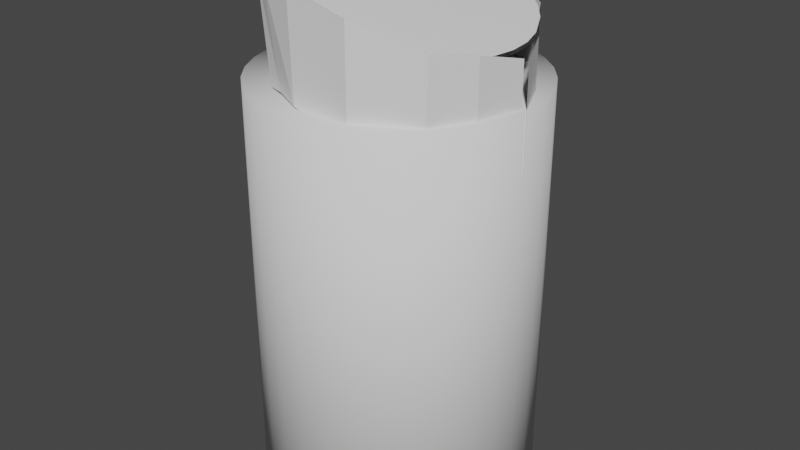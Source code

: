# Source: Alienrepelant.blend  (saved by Blender 2.81.16; exported with 4.5.12 LTS)
import bpy
from mathutils import Matrix  # noqa: F401  (used for matrix-valued properties, if any)

bpy.ops.wm.read_factory_settings(use_empty=True)
scene = bpy.context.scene
scene.name = 'Scene'

# ---- collections
col_collection = bpy.data.collections.new('Collection'); scene.collection.children.link(col_collection)

# ---- world
world_world = bpy.data.worlds.new('World'); scene.world = world_world
world_world.use_nodes = True; world_world.node_tree.nodes.clear()
_N = world_world.node_tree.nodes; _L = world_world.node_tree.links
n0 = _N.new('ShaderNodeOutputWorld'); n0.name = 'World Output'; n0.location = (300, 300)
n1 = _N.new('ShaderNodeBackground'); n1.name = 'Background'; n1.location = (10, 300)
n1.inputs[0].default_value = (0.05088, 0.05088, 0.05088, 1.0)
_L.new(n1.outputs[0], n0.inputs[0])
n0.is_active_output = True
world_world.color = (0.05088, 0.05088, 0.05088)
world_world.use_sun_shadow = False
world_world.sun_shadow_jitter_overblur = 0.0

# ---- meshes
me_cylinder = bpy.data.meshes.new('Cylinder')
me_cylinder.from_pydata([(0.0, 1.0, -1.0), (0.0, 1.0, 1.0), (0.1951, 0.9808, -1.0), (0.1951, 0.9808, 1.0), (0.3827, 0.9239, -1.0), (0.3827, 0.9239, 1.0), (0.5556, 0.8315, -1.0), (0.5556, 0.8315, 1.0), (0.7071, 0.7071, -1.0), (0.7071, 0.7071, 1.0), (0.8315, 0.5556, -1.0), (0.8315, 0.5556, 1.0), (0.9239, 0.3827, -1.0), (0.9239, 0.3827, 1.0), (0.9808, 0.1951, -1.0), (0.9808, 0.1951, 1.0), (1.0, 7.55e-08, -1.0), (1.0, 7.55e-08, 1.0), (0.9808, -0.1951, -1.0), (0.9808, -0.1951, 1.0), (0.9239, -0.3827, -1.0), (0.9239, -0.3827, 1.0), (0.8315, -0.5556, -1.0), (0.8315, -0.5556, 1.0), (0.7071, -0.7071, -1.0), (0.7071, -0.7071, 1.0), (0.5556, -0.8315, -1.0), (0.5556, -0.8315, 1.0), (0.3827, -0.9239, -1.0), (0.3827, -0.9239, 1.0), (0.1951, -0.9808, -1.0), (0.1951, -0.9808, 1.0), (-3.258e-07, -1.0, -1.0), (-3.258e-07, -1.0, 1.0), (-0.1951, -0.9808, -1.0), (-0.1951, -0.9808, 1.0), (-0.3827, -0.9239, -1.0), (-0.3827, -0.9239, 1.0), (-0.5556, -0.8315, -1.0), (-0.5556, -0.8315, 1.0), (-0.7071, -0.7071, -1.0), (-0.7071, -0.7071, 1.0), (-0.8315, -0.5556, -1.0), (-0.8315, -0.5556, 1.0), (-0.9239, -0.3827, -1.0), (-0.9239, -0.3827, 1.0), (-0.9808, -0.1951, -1.0), (-0.9808, -0.1951, 1.0), (-1.0, 9.656e-07, -1.0), (-1.0, 9.656e-07, 1.0), (-0.9808, 0.1951, -1.0), (-0.9808, 0.1951, 1.0), (-0.9239, 0.3827, -1.0), (-0.9239, 0.3827, 1.0), (-0.8315, 0.5556, -1.0), (-0.8315, 0.5556, 1.0), (-0.7071, 0.7071, -1.0), (-0.7071, 0.7071, 1.0), (-0.5556, 0.8315, -1.0), (-0.5556, 0.8315, 1.0), (-0.3827, 0.9239, -1.0), (-0.3827, 0.9239, 1.0), (-0.1951, 0.9808, -1.0), (-0.1951, 0.9808, 1.0)], [], [(0, 1, 3, 2), (2, 3, 5, 4), (4, 5, 7, 6), (6, 7, 9, 8), (8, 9, 11, 10), (10, 11, 13, 12), (12, 13, 15, 14), (14, 15, 17, 16), (16, 17, 19, 18), (18, 19, 21, 20), (20, 21, 23, 22), (22, 23, 25, 24), (24, 25, 27, 26), (26, 27, 29, 28), (28, 29, 31, 30), (30, 31, 33, 32), (32, 33, 35, 34), (34, 35, 37, 36), (36, 37, 39, 38), (38, 39, 41, 40), (40, 41, 43, 42), (42, 43, 45, 44), (44, 45, 47, 46), (46, 47, 49, 48), (48, 49, 51, 50), (50, 51, 53, 52), (52, 53, 55, 54), (54, 55, 57, 56), (56, 57, 59, 58), (58, 59, 61, 60), (3, 1, 63, 61, 59, 57, 55, 53, 51, 49, 47, 45, 43, 41, 39, 37, 35, 33, 31, 29, 27, 25, 23, 21, 19, 17, 15, 13, 11, 9, 7, 5), (60, 61, 63, 62), (62, 63, 1, 0), (0, 2, 4, 6, 8, 10, 12, 14, 16, 18, 20, 22, 24, 26, 28, 30, 32, 34, 36, 38, 40, 42, 44, 46, 48, 50, 52, 54, 56, 58, 60, 62)])
me_cylinder.polygons.foreach_set('use_smooth', [True] * 34)
_uv = me_cylinder.uv_layers.new(name='UVMap')
_uv.uv.foreach_set('vector', [1.0, 0.5, 1.0, 1.0, 0.9688, 1.0, 0.9688, 0.5, 0.9688, 0.5, 0.9688, 1.0, 0.9375, 1.0, 0.9375, 0.5, 0.9375, 0.5, 0.9375, 1.0, 0.9062, 1.0, 0.9062, 0.5, 0.9062, 0.5, 0.9062, 1.0, 0.875, 1.0, 0.875, 0.5, 0.875, 0.5, 0.875, 1.0, 0.8438, 1.0, 0.8438, 0.5, 0.8438, 0.5, 0.8438, 1.0, 0.8125, 1.0, 0.8125, 0.5, 0.8125, 0.5, 0.8125, 1.0, 0.7812, 1.0, 0.7812, 0.5, 0.7812, 0.5, 0.7812, 1.0, 0.75, 1.0, 0.75, 0.5, 0.75, 0.5, 0.75, 1.0, 0.7188, 1.0, 0.7188, 0.5, 0.7188, 0.5, 0.7188, 1.0, 0.6875, 1.0, 0.6875, 0.5, 0.6875, 0.5, 0.6875, 1.0, 0.6562, 1.0, 0.6562, 0.5, 0.6562, 0.5, 0.6562, 1.0, 0.625, 1.0, 0.625, 0.5, 0.625, 0.5, 0.625, 1.0, 0.5938, 1.0, 0.5938, 0.5, 0.5938, 0.5, 0.5938, 1.0, 0.5625, 1.0, 0.5625, 0.5, 0.5625, 0.5, 0.5625, 1.0, 0.5312, 1.0, 0.5312, 0.5, 0.5312, 0.5, 0.5312, 1.0, 0.5, 1.0, 0.5, 0.5, 0.5, 0.5, 0.5, 1.0, 0.4688, 1.0, 0.4688, 0.5, 0.4688, 0.5, 0.4688, 1.0, 0.4375, 1.0, 0.4375, 0.5, 0.4375, 0.5, 0.4375, 1.0, 0.4062, 1.0, 0.4062, 0.5, 0.4062, 0.5, 0.4062, 1.0, 0.375, 1.0, 0.375, 0.5, 0.375, 0.5, 0.375, 1.0, 0.3438, 1.0, 0.3438, 0.5, 0.3438, 0.5, 0.3438, 1.0, 0.3125, 1.0, 0.3125, 0.5, 0.3125, 0.5, 0.3125, 1.0, 0.2812, 1.0, 0.2812, 0.5, 0.2812, 0.5, 0.2812, 1.0, 0.25, 1.0, 0.25, 0.5, 0.25, 0.5, 0.25, 1.0, 0.2188, 1.0, 0.2188, 0.5, 0.2188, 0.5, 0.2188, 1.0, 0.1875, 1.0, 0.1875, 0.5, 0.1875, 0.5, 0.1875, 1.0, 0.1562, 1.0, 0.1562, 0.5, 0.1562, 0.5, 0.1562, 1.0, 0.125, 1.0, 0.125, 0.5, 0.125, 0.5, 0.125, 1.0, 0.09375, 1.0, 0.09375, 0.5, 0.09375, 0.5, 0.09375, 1.0, 0.0625, 1.0, 0.0625, 0.5, 0.2968, 0.4854, 0.25, 0.49, 0.2032, 0.4854, 0.1582, 0.4717, 0.1167, 0.4496, 0.08029, 0.4197, 0.05045, 0.3833, 0.02827, 0.3418, 0.01461, 0.2968, 0.01, 0.25, 0.01461, 0.2032, 0.02827, 0.1582, 0.05045, 0.1167, 0.08029, 0.08029, 0.1167, 0.05045, 0.1582, 0.02827, 0.2032, 0.01461, 0.25, 0.01, 0.2968, 0.01461, 0.3418, 0.02827, 0.3833, 0.05045, 0.4197, 0.08029, 0.4496, 0.1167, 0.4717, 0.1582, 0.4854, 0.2032, 0.49, 0.25, 0.4854, 0.2968, 0.4717, 0.3418, 0.4496, 0.3833, 0.4197, 0.4197, 0.3833, 0.4496, 0.3418, 0.4717, 0.0625, 0.5, 0.0625, 1.0, 0.03125, 1.0, 0.03125, 0.5, 0.03125, 0.5, 0.03125, 1.0, 0.0, 1.0, 0.0, 0.5, 0.75, 0.49, 0.7968, 0.4854, 0.8418, 0.4717, 0.8833, 0.4496, 0.9197, 0.4197, 0.9496, 0.3833, 0.9717, 0.3418, 0.9854, 0.2968, 0.99, 0.25, 0.9854, 0.2032, 0.9717, 0.1582, 0.9496, 0.1167, 0.9197, 0.08029, 0.8833, 0.05045, 0.8418, 0.02827, 0.7968, 0.01461, 0.75, 0.01, 0.7032, 0.01461, 0.6582, 0.02827, 0.6167, 0.05045, 0.5803, 0.08029, 0.5504, 0.1167, 0.5283, 0.1582, 0.5146, 0.2032, 0.51, 0.25, 0.5146, 0.2968, 0.5283, 0.3418, 0.5504, 0.3833, 0.5803, 0.4197, 0.6167, 0.4496, 0.6582, 0.4717, 0.7032, 0.4854])
me_cylinder.use_remesh_fix_poles = True
me_cylinder.use_remesh_preserve_attributes = False
me_cylinder.use_mirror_vertex_groups = False
me_cylinder.update()
me_cube_001 = bpy.data.meshes.new('Cube.001')
me_cube_001.from_pydata([(-1.0, -1.0, -1.0), (-1.0, -1.0, 1.0), (-1.0, 1.0, -1.0), (-1.0, 1.0, 1.0), (1.0, -1.0, -1.0), (1.0, -1.0, 1.0), (1.0, 1.0, -1.0), (1.0, 1.0, 1.0), (-5.711, 1.0, -1.0), (-5.711, -1.0, -1.0), (-5.711, -1.0, 1.0), (-5.711, 1.0, 1.0), (-5.33, 0.1637, -0.1637), (-5.33, -0.1637, -0.1637), (-5.33, -0.1637, 0.1637), (-5.33, 0.1637, 0.1637), (-6.242, 1.0, -1.0), (-6.242, -1.0, -1.0), (-6.242, -1.0, 1.0), (-6.242, 1.0, 1.0), (-6.242, 0.4748, -0.4748), (-6.242, -0.4748, -0.4748), (-6.242, -0.4748, 0.4748), (-6.242, 0.4748, 0.4748)], [], [(2, 0, 9, 8), (2, 3, 7, 6), (6, 7, 5, 4), (4, 5, 1, 0), (2, 6, 4, 0), (7, 3, 1, 5), (10, 11, 19, 18), (3, 2, 8, 11), (0, 1, 10, 9), (1, 3, 11, 10), (13, 14, 15, 12), (8, 9, 17, 16), (11, 8, 16, 19), (9, 10, 18, 17), (21, 20, 16, 17), (22, 21, 17, 18), (23, 22, 18, 19), (20, 23, 19, 16), (13, 12, 20, 21), (14, 13, 21, 22), (15, 14, 22, 23), (12, 15, 23, 20)])
_uv = me_cube_001.uv_layers.new(name='UVMap')
_uv.uv.foreach_set('vector', [0.125, 0.5, 0.125, 0.75, 0.125, 0.75, 0.125, 0.5, 0.375, 0.25, 0.625, 0.25, 0.625, 0.5, 0.375, 0.5, 0.375, 0.5, 0.625, 0.5, 0.625, 0.75, 0.375, 0.75, 0.375, 0.75, 0.625, 0.75, 0.625, 1.0, 0.375, 1.0, 0.125, 0.5, 0.375, 0.5, 0.375, 0.75, 0.125, 0.75, 0.625, 0.5, 0.875, 0.5, 0.875, 0.75, 0.625, 0.75, 0.875, 0.75, 0.875, 0.5, 0.875, 0.5, 0.875, 0.75, 0.625, 0.25, 0.375, 0.25, 0.375, 0.25, 0.625, 0.25, 0.375, 1.0, 0.625, 1.0, 0.625, 1.0, 0.375, 1.0, 0.875, 0.75, 0.875, 0.5, 0.875, 0.5, 0.875, 0.75, 0.4795, 0.1045, 0.5205, 0.1045, 0.5205, 0.1455, 0.4795, 0.1455, 0.125, 0.5, 0.125, 0.75, 0.125, 0.75, 0.125, 0.5, 0.625, 0.25, 0.375, 0.25, 0.375, 0.25, 0.625, 0.25, 0.375, 1.0, 0.625, 1.0, 0.625, 1.0, 0.375, 1.0, 0.4407, 0.06565, 0.4407, 0.1843, 0.375, 0.25, 0.375, 0.0, 0.5593, 0.06565, 0.4407, 0.06565, 0.375, 0.0, 0.625, 0.0, 0.5593, 0.1843, 0.5593, 0.06565, 0.625, 0.0, 0.625, 0.25, 0.4407, 0.1843, 0.5593, 0.1843, 0.625, 0.25, 0.375, 0.25, 0.4795, 0.1045, 0.4795, 0.1455, 0.4407, 0.1843, 0.4407, 0.06565, 0.5205, 0.1045, 0.4795, 0.1045, 0.4407, 0.06565, 0.5593, 0.06565, 0.5205, 0.1455, 0.5205, 0.1045, 0.5593, 0.06565, 0.5593, 0.1843, 0.4795, 0.1455, 0.5205, 0.1455, 0.5593, 0.1843, 0.4407, 0.1843])
me_cube_001.use_remesh_fix_poles = True
me_cube_001.use_remesh_preserve_attributes = False
me_cube_001.use_mirror_vertex_groups = False
me_cube_001.update()
me_plane = bpy.data.meshes.new('Plane')
me_plane.from_pydata([(-0.995, -1.0, -1.11e-18), (1.0, -2.01, 0.2063), (-0.995, 1.0, -1.11e-18), (1.0, -0.0104, 0.2063), (0.06077, -1.003, -0.7039), (0.05943, 0.9971, -0.7043), (0.6215, -1.698, -0.4744), (0.6215, 0.302, -0.4744), (-0.6956, 1.061, -0.1928), (-0.6956, -0.9392, -0.1928), (-0.5241, -1.002, -0.4056), (-0.5552, 0.9949, -0.3825), (-0.2804, -1.002, -0.658), (-0.3203, 0.9945, -0.6549), (0.3447, 0.5139, -0.6185), (0.3447, -1.486, -0.6185), (0.8545, -1.917, -0.1094), (0.8545, 0.08307, -0.1094)], [], [(16, 1, 3, 17), (12, 4, 5, 13), (15, 6, 7, 14), (0, 9, 8, 2), (9, 10, 11, 8), (10, 12, 13, 11), (4, 15, 14, 5), (6, 16, 17, 7)])
_uv = me_plane.uv_layers.new(name='UVMap')
_uv.uv.foreach_set('vector', [0.873, 0.0, 1.0, 0.0, 1.0, 1.0, 0.873, 1.0, 0.4096, 0.0, 0.5307, 0.0, 0.5307, 1.0, 0.4096, 1.0, 0.6384, 0.0, 0.746, 0.0, 0.746, 1.0, 0.6384, 1.0, 0.0, 0.0, 0.1489, 0.0, 0.1489, 1.0, 0.0, 1.0, 0.1489, 0.0, 0.2884, 0.0, 0.2884, 1.0, 0.1489, 1.0, 0.2884, 0.0, 0.4096, 0.0, 0.4096, 1.0, 0.2884, 1.0, 0.5307, 0.0, 0.6384, 0.0, 0.6384, 1.0, 0.5307, 1.0, 0.746, 0.0, 0.873, 0.0, 0.873, 1.0, 0.746, 1.0])
me_plane.use_remesh_fix_poles = True
me_plane.use_remesh_preserve_attributes = False
me_plane.use_mirror_vertex_groups = False
me_plane.update()
me_plane_001 = bpy.data.meshes.new('Plane.001')
me_plane_001.from_pydata([(-0.976, -2.093, 0.04144), (0.9591, -0.9918, 0.001237), (-0.976, -0.09283, 0.04144), (0.9591, 1.008, 0.001237), (0.096, -0.9427, -0.7366), (0.1231, 1.056, -0.7343), (0.4394, -0.9578, -0.5595), (0.5087, 1.033, -0.5625), (-0.8751, 0.1297, -0.2673), (-0.8751, -1.87, -0.2673), (-0.7119, -1.763, -0.5306), (-0.7119, 0.2374, -0.5306), (-0.3107, -1.254, -0.7492), (-0.3105, 0.7461, -0.7491), (0.3949, 1.066, -0.6378), (0.3003, -0.9163, -0.6262), (0.676, -0.9773, -0.324), (0.676, 1.023, -0.324)], [], [(16, 1, 3, 17), (12, 4, 5, 13), (15, 6, 7, 14), (0, 9, 8, 2), (9, 10, 11, 8), (10, 12, 13, 11), (4, 15, 14, 5), (6, 16, 17, 7)])
_uv = me_plane_001.uv_layers.new(name='UVMap')
_uv.uv.foreach_set('vector', [0.873, 0.0, 1.0, 0.0, 1.0, 1.0, 0.873, 1.0, 0.4096, 0.0, 0.5307, 0.0, 0.5307, 1.0, 0.4096, 1.0, 0.6384, 0.0, 0.746, 0.0, 0.746, 1.0, 0.6384, 1.0, 0.0, 0.0, 0.1489, 0.0, 0.1489, 1.0, 0.0, 1.0, 0.1489, 0.0, 0.2884, 0.0, 0.2884, 1.0, 0.1489, 1.0, 0.2884, 0.0, 0.4096, 0.0, 0.4096, 1.0, 0.2884, 1.0, 0.5307, 0.0, 0.6384, 0.0, 0.6384, 1.0, 0.5307, 1.0, 0.746, 0.0, 0.873, 0.0, 0.873, 1.0, 0.746, 1.0])
me_plane_001.use_remesh_fix_poles = True
me_plane_001.use_remesh_preserve_attributes = False
me_plane_001.use_mirror_vertex_groups = False
me_plane_001.update()
me_cylinder_001 = bpy.data.meshes.new('Cylinder.001')
me_cylinder_001.from_pydata([(0.0, 1.0, -1.0), (0.0, 1.0, 1.0), (0.1951, 0.9808, -1.0), (0.1951, 0.9808, 1.0), (0.3827, 0.9239, -1.0), (0.3827, 0.9239, 1.0), (0.5556, 0.8315, -1.0), (0.5556, 0.8315, 1.0), (0.7071, 0.7071, -1.0), (0.7071, 0.7071, 1.0), (0.8315, 0.5556, -1.0), (0.8315, 0.5556, 1.0), (0.9239, 0.3827, -1.0), (0.9239, 0.3827, 1.0), (0.9808, 0.1951, -1.0), (0.9808, 0.1951, 1.0), (1.0, 7.55e-08, -1.0), (1.0, 7.55e-08, 1.0), (0.9808, -0.1951, -1.0), (0.9808, -0.1951, 1.0), (0.9239, -0.3827, -1.0), (0.9239, -0.3827, 1.0), (0.8315, -0.5556, -1.0), (0.8315, -0.5556, 1.0), (0.7071, -0.7071, -1.0), (0.7071, -0.7071, 1.0), (0.5556, -0.8315, -1.0), (0.5556, -0.8315, 1.0), (0.3827, -0.9239, -1.0), (0.3827, -0.9239, 1.0), (0.1951, -0.9808, -1.0), (0.1951, -0.9808, 1.0), (-3.258e-07, -1.0, -1.0), (-3.258e-07, -1.0, 1.0), (-0.1951, -0.9808, -1.0), (-0.1951, -0.9808, 1.0), (-0.3827, -0.9239, -1.0), (-0.3827, -0.9239, 1.0), (-0.5556, -0.8315, -1.0), (-0.5556, -0.8315, 1.0), (-0.7071, -0.7071, -1.0), (-0.7071, -0.7071, 1.0), (-0.8315, -0.5556, -1.0), (-0.8315, -0.5556, 1.0), (-0.9239, -0.3827, -1.0), (-0.9239, -0.3827, 1.0), (-0.9808, -0.1951, -1.0), (-0.9808, -0.1951, 1.0), (-1.0, 9.656e-07, -1.0), (-1.0, 9.656e-07, 1.0), (-0.9808, 0.1951, -1.0), (-0.9808, 0.1951, 1.0), (-0.9239, 0.3827, -1.0), (-0.9239, 0.3827, 1.0), (-0.8315, 0.5556, -1.0), (-0.8315, 0.5556, 1.0), (-0.7071, 0.7071, -1.0), (-0.7071, 0.7071, 1.0), (-0.5556, 0.8315, -1.0), (-0.5556, 0.8315, 1.0), (-0.3827, 0.9239, -1.0), (-0.3827, 0.9239, 1.0), (-0.1951, 0.9808, -1.0), (-0.1951, 0.9808, 1.0)], [], [(0, 1, 3, 2), (2, 3, 5, 4), (4, 5, 7, 6), (6, 7, 9, 8), (8, 9, 11, 10), (10, 11, 13, 12), (12, 13, 15, 14), (14, 15, 17, 16), (16, 17, 19, 18), (18, 19, 21, 20), (20, 21, 23, 22), (22, 23, 25, 24), (24, 25, 27, 26), (26, 27, 29, 28), (28, 29, 31, 30), (30, 31, 33, 32), (32, 33, 35, 34), (34, 35, 37, 36), (36, 37, 39, 38), (38, 39, 41, 40), (40, 41, 43, 42), (42, 43, 45, 44), (44, 45, 47, 46), (46, 47, 49, 48), (48, 49, 51, 50), (50, 51, 53, 52), (52, 53, 55, 54), (54, 55, 57, 56), (56, 57, 59, 58), (58, 59, 61, 60), (3, 1, 63, 61, 59, 57, 55, 53, 51, 49, 47, 45, 43, 41, 39, 37, 35, 33, 31, 29, 27, 25, 23, 21, 19, 17, 15, 13, 11, 9, 7, 5), (60, 61, 63, 62), (62, 63, 1, 0), (0, 2, 4, 6, 8, 10, 12, 14, 16, 18, 20, 22, 24, 26, 28, 30, 32, 34, 36, 38, 40, 42, 44, 46, 48, 50, 52, 54, 56, 58, 60, 62)])
me_cylinder_001.polygons.foreach_set('use_smooth', [True] * 34)
_uv = me_cylinder_001.uv_layers.new(name='UVMap')
_uv.uv.foreach_set('vector', [1.0, 0.5, 1.0, 1.0, 0.9688, 1.0, 0.9688, 0.5, 0.9688, 0.5, 0.9688, 1.0, 0.9375, 1.0, 0.9375, 0.5, 0.9375, 0.5, 0.9375, 1.0, 0.9062, 1.0, 0.9062, 0.5, 0.9062, 0.5, 0.9062, 1.0, 0.875, 1.0, 0.875, 0.5, 0.875, 0.5, 0.875, 1.0, 0.8438, 1.0, 0.8438, 0.5, 0.8438, 0.5, 0.8438, 1.0, 0.8125, 1.0, 0.8125, 0.5, 0.8125, 0.5, 0.8125, 1.0, 0.7812, 1.0, 0.7812, 0.5, 0.7812, 0.5, 0.7812, 1.0, 0.75, 1.0, 0.75, 0.5, 0.75, 0.5, 0.75, 1.0, 0.7188, 1.0, 0.7188, 0.5, 0.7188, 0.5, 0.7188, 1.0, 0.6875, 1.0, 0.6875, 0.5, 0.6875, 0.5, 0.6875, 1.0, 0.6562, 1.0, 0.6562, 0.5, 0.6562, 0.5, 0.6562, 1.0, 0.625, 1.0, 0.625, 0.5, 0.625, 0.5, 0.625, 1.0, 0.5938, 1.0, 0.5938, 0.5, 0.5938, 0.5, 0.5938, 1.0, 0.5625, 1.0, 0.5625, 0.5, 0.5625, 0.5, 0.5625, 1.0, 0.5312, 1.0, 0.5312, 0.5, 0.5312, 0.5, 0.5312, 1.0, 0.5, 1.0, 0.5, 0.5, 0.5, 0.5, 0.5, 1.0, 0.4688, 1.0, 0.4688, 0.5, 0.4688, 0.5, 0.4688, 1.0, 0.4375, 1.0, 0.4375, 0.5, 0.4375, 0.5, 0.4375, 1.0, 0.4062, 1.0, 0.4062, 0.5, 0.4062, 0.5, 0.4062, 1.0, 0.375, 1.0, 0.375, 0.5, 0.375, 0.5, 0.375, 1.0, 0.3438, 1.0, 0.3438, 0.5, 0.3438, 0.5, 0.3438, 1.0, 0.3125, 1.0, 0.3125, 0.5, 0.3125, 0.5, 0.3125, 1.0, 0.2812, 1.0, 0.2812, 0.5, 0.2812, 0.5, 0.2812, 1.0, 0.25, 1.0, 0.25, 0.5, 0.25, 0.5, 0.25, 1.0, 0.2188, 1.0, 0.2188, 0.5, 0.2188, 0.5, 0.2188, 1.0, 0.1875, 1.0, 0.1875, 0.5, 0.1875, 0.5, 0.1875, 1.0, 0.1562, 1.0, 0.1562, 0.5, 0.1562, 0.5, 0.1562, 1.0, 0.125, 1.0, 0.125, 0.5, 0.125, 0.5, 0.125, 1.0, 0.09375, 1.0, 0.09375, 0.5, 0.09375, 0.5, 0.09375, 1.0, 0.0625, 1.0, 0.0625, 0.5, 0.2968, 0.4854, 0.25, 0.49, 0.2032, 0.4854, 0.1582, 0.4717, 0.1167, 0.4496, 0.08029, 0.4197, 0.05045, 0.3833, 0.02827, 0.3418, 0.01461, 0.2968, 0.01, 0.25, 0.01461, 0.2032, 0.02827, 0.1582, 0.05045, 0.1167, 0.08029, 0.08029, 0.1167, 0.05045, 0.1582, 0.02827, 0.2032, 0.01461, 0.25, 0.01, 0.2968, 0.01461, 0.3418, 0.02827, 0.3833, 0.05045, 0.4197, 0.08029, 0.4496, 0.1167, 0.4717, 0.1582, 0.4854, 0.2032, 0.49, 0.25, 0.4854, 0.2968, 0.4717, 0.3418, 0.4496, 0.3833, 0.4197, 0.4197, 0.3833, 0.4496, 0.3418, 0.4717, 0.0625, 0.5, 0.0625, 1.0, 0.03125, 1.0, 0.03125, 0.5, 0.03125, 0.5, 0.03125, 1.0, 0.0, 1.0, 0.0, 0.5, 0.75, 0.49, 0.7968, 0.4854, 0.8418, 0.4717, 0.8833, 0.4496, 0.9197, 0.4197, 0.9496, 0.3833, 0.9717, 0.3418, 0.9854, 0.2968, 0.99, 0.25, 0.9854, 0.2032, 0.9717, 0.1582, 0.9496, 0.1167, 0.9197, 0.08029, 0.8833, 0.05045, 0.8418, 0.02827, 0.7968, 0.01461, 0.75, 0.01, 0.7032, 0.01461, 0.6582, 0.02827, 0.6167, 0.05045, 0.5803, 0.08029, 0.5504, 0.1167, 0.5283, 0.1582, 0.5146, 0.2032, 0.51, 0.25, 0.5146, 0.2968, 0.5283, 0.3418, 0.5504, 0.3833, 0.5803, 0.4197, 0.6167, 0.4496, 0.6582, 0.4717, 0.7032, 0.4854])
me_cylinder_001.use_remesh_fix_poles = True
me_cylinder_001.use_remesh_preserve_attributes = False
me_cylinder_001.use_mirror_vertex_groups = False
me_cylinder_001.update()

# ---- objects
ob_cylinder = bpy.data.objects.new('Cylinder', me_cylinder)
ob_cube = bpy.data.objects.new('Cube', me_cube_001)
ob_plane = bpy.data.objects.new('Plane', me_plane)
ob_plane_001 = bpy.data.objects.new('Plane.001', me_plane_001)
ob_cylinder_001 = bpy.data.objects.new('Cylinder.001', me_cylinder_001)

# ---- transforms, parenting, visibility, modifiers, constraints
ob_cylinder.location = (0.0, 0.0, 0.0)
ob_cylinder.scale = (1.0, 1.0, 1.466)
ob_cylinder.lineart.crease_threshold = 0.0
ob_cube.location = (0.0, 0.0, 1.589)
ob_cube.scale = (0.1479, 0.1479, 0.1479)
ob_cube.lineart.crease_threshold = 0.0
ob_plane.location = (0.0, 0.1633, 1.78)
ob_plane.rotation_euler = (1.574, -2.22e-16, -2.228e-16)
ob_plane.scale = (1.0, 0.3573, 1.0)
ob_plane.lineart.crease_threshold = 0.0
ob_plane_001.location = (0.004405, -0.147, 1.814)
ob_plane_001.rotation_euler = (1.574, -2.22e-16, -3.095)
ob_plane_001.scale = (1.0, 0.3573, 1.0)
ob_plane_001.lineart.crease_threshold = 0.0
ob_cylinder_001.location = (0.06153, -0.0224, 1.994)
ob_cylinder_001.rotation_euler = (3.674e-09, 0.2312, 3.164e-08)
ob_cylinder_001.scale = (0.8387, 0.8387, 0.03214)
ob_cylinder_001.lineart.crease_threshold = 0.0

# ---- collection membership
col_collection.objects.link(ob_cylinder)
col_collection.objects.link(ob_cube)
col_collection.objects.link(ob_plane)
col_collection.objects.link(ob_plane_001)
col_collection.objects.link(ob_cylinder_001)

# ---- scene / render settings (as saved in the file)
scene.frame_start = 1; scene.frame_end = 250; scene.frame_set(1)
scene.render.engine = 'BLENDER_EEVEE_NEXT'
scene.cycles.use_denoising = False
scene.cycles.samples = 128
scene.cycles.sampling_pattern = 'TABULATED_SOBOL'
scene.cycles.use_adaptive_sampling = False
scene.cycles.use_light_tree = False
scene.view_settings.view_transform = 'Filmic'
bpy.context.view_layer.update()

# ---- added for rendering (the .blend has no active camera and no usable light): camera, sun
cam_auto = bpy.data.cameras.new('AutoCamera')
cam_auto.lens = 50.0
cam_auto.sensor_width = 36.0
cam_auto.clip_end = 1000.0
ob_auto_camera = bpy.data.objects.new('AutoCamera', cam_auto)
scene.collection.objects.link(ob_auto_camera)
ob_auto_camera.location = (4.30946, -5.16276, 3.81783)
ob_auto_camera.rotation_euler = (1.09748, -7.21219e-08, 0.694738)
scene.camera = ob_auto_camera
light_auto_sun = bpy.data.lights.new('AutoSun', 'SUN')
light_auto_sun.energy = 3.0
light_auto_sun.angle = 0.0523599
ob_auto_sun = bpy.data.objects.new('AutoSun', light_auto_sun)
scene.collection.objects.link(ob_auto_sun)
ob_auto_sun.rotation_euler = (0.872665, 0.174533, 0.523599)
bpy.context.view_layer.update()
